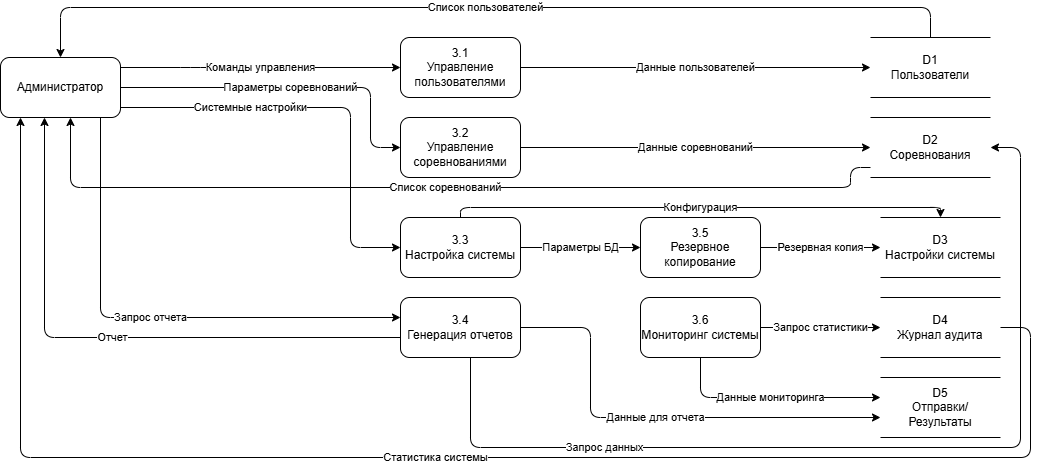

The diagram above was exported from draw.io. Its source (the exported page's mxGraphModel, read from the mxfile embedded in the PNG):
<mxGraphModel dx="1182" dy="657" grid="1" gridSize="10" guides="1" tooltips="1" connect="1" arrows="1" fold="1" page="1" pageScale="1" pageWidth="827" pageHeight="1169" math="0" shadow="0">
  <root>
    <mxCell id="0" />
    <mxCell id="1" parent="0" />
    <mxCell id="sJmP00h4ySTe0WTRQfCf-242" parent="1" style="shape=ext;rounded=1;html=1;whiteSpace=wrap;" value="Администратор" vertex="1">
      <mxGeometry height="60" width="120" x="130" y="380" as="geometry" />
    </mxCell>
    <mxCell id="sJmP00h4ySTe0WTRQfCf-243" parent="1" style="rounded=1;whiteSpace=wrap;html=1;" value="3.1&#10;Управление пользователями" vertex="1">
      <mxGeometry height="60" width="120" x="530" y="360" as="geometry" />
    </mxCell>
    <mxCell id="sJmP00h4ySTe0WTRQfCf-244" parent="1" style="rounded=1;whiteSpace=wrap;html=1;" value="3.2&#10;Управление соревнованиями" vertex="1">
      <mxGeometry height="60" width="120" x="530" y="440" as="geometry" />
    </mxCell>
    <mxCell id="sJmP00h4ySTe0WTRQfCf-245" parent="1" style="rounded=1;whiteSpace=wrap;html=1;" value="3.3&#10;Настройка системы" vertex="1">
      <mxGeometry height="60" width="120" x="530" y="540" as="geometry" />
    </mxCell>
    <mxCell id="sJmP00h4ySTe0WTRQfCf-246" parent="1" style="rounded=1;whiteSpace=wrap;html=1;" value="3.4&#10;Генерация отчетов" vertex="1">
      <mxGeometry height="60" width="120" x="530" y="620" as="geometry" />
    </mxCell>
    <mxCell id="sJmP00h4ySTe0WTRQfCf-247" parent="1" style="rounded=1;whiteSpace=wrap;html=1;" value="3.5&#10;Резервное копирование" vertex="1">
      <mxGeometry height="60" width="120" x="770" y="540" as="geometry" />
    </mxCell>
    <mxCell id="sJmP00h4ySTe0WTRQfCf-248" parent="1" style="rounded=1;whiteSpace=wrap;html=1;" value="3.6&#10;Мониторинг системы" vertex="1">
      <mxGeometry height="60" width="120" x="770" y="620" as="geometry" />
    </mxCell>
    <mxCell id="sJmP00h4ySTe0WTRQfCf-249" parent="1" style="shape=partialRectangle;whiteSpace=wrap;html=1;left=0;right=0;" value="D1&#10;Пользователи" vertex="1">
      <mxGeometry height="60" width="120" x="1000" y="360" as="geometry" />
    </mxCell>
    <mxCell id="sJmP00h4ySTe0WTRQfCf-250" parent="1" style="shape=partialRectangle;whiteSpace=wrap;html=1;left=0;right=0;" value="D2&#10;Соревнования" vertex="1">
      <mxGeometry height="60" width="120" x="1000" y="440" as="geometry" />
    </mxCell>
    <mxCell id="sJmP00h4ySTe0WTRQfCf-251" parent="1" style="shape=partialRectangle;whiteSpace=wrap;html=1;left=0;right=0;" value="D3&#10;Настройки системы" vertex="1">
      <mxGeometry height="60" width="120" x="1010" y="540" as="geometry" />
    </mxCell>
    <mxCell id="sJmP00h4ySTe0WTRQfCf-252" parent="1" style="shape=partialRectangle;whiteSpace=wrap;html=1;left=0;right=0;" value="D4&#10;Журнал аудита" vertex="1">
      <mxGeometry height="60" width="120" x="1010" y="620" as="geometry" />
    </mxCell>
    <mxCell id="sJmP00h4ySTe0WTRQfCf-253" parent="1" style="shape=partialRectangle;whiteSpace=wrap;html=1;left=0;right=0;" value="D5&#10;Отправки/Результаты" vertex="1">
      <mxGeometry height="60" width="120" x="1010" y="700" as="geometry" />
    </mxCell>
    <mxCell id="sJmP00h4ySTe0WTRQfCf-254" edge="1" parent="1" source="sJmP00h4ySTe0WTRQfCf-242" style="endArrow=classic;html=1;edgeStyle=orthogonalEdgeStyle;" target="sJmP00h4ySTe0WTRQfCf-243" value="Команды управления">
      <mxGeometry height="50" relative="1" width="50" as="geometry">
        <Array as="points">
          <mxPoint x="320" y="390" />
          <mxPoint x="320" y="390" />
        </Array>
        <mxPoint x="460" y="510" as="sourcePoint" />
        <mxPoint x="530" y="500" as="targetPoint" />
      </mxGeometry>
    </mxCell>
    <mxCell id="sJmP00h4ySTe0WTRQfCf-255" edge="1" parent="1" source="sJmP00h4ySTe0WTRQfCf-242" style="endArrow=classic;html=1;edgeStyle=orthogonalEdgeStyle;" target="sJmP00h4ySTe0WTRQfCf-244" value="Параметры соревнований">
      <mxGeometry height="50" relative="1" width="50" as="geometry">
        <mxPoint as="offset" />
        <Array as="points">
          <mxPoint x="500" y="410" />
          <mxPoint x="500" y="470" />
        </Array>
        <mxPoint x="460" y="590" as="sourcePoint" />
        <mxPoint x="570" y="590" as="targetPoint" />
      </mxGeometry>
    </mxCell>
    <mxCell id="sJmP00h4ySTe0WTRQfCf-256" edge="1" parent="1" source="sJmP00h4ySTe0WTRQfCf-242" style="endArrow=classic;html=1;edgeStyle=orthogonalEdgeStyle;" target="sJmP00h4ySTe0WTRQfCf-245" value="Системные настройки">
      <mxGeometry height="50" relative="1" width="50" x="-0.381" as="geometry">
        <mxPoint as="offset" />
        <Array as="points">
          <mxPoint x="480" y="430" />
          <mxPoint x="480" y="570" />
        </Array>
        <mxPoint x="460" y="670" as="sourcePoint" />
        <mxPoint x="530" y="660" as="targetPoint" />
      </mxGeometry>
    </mxCell>
    <mxCell id="sJmP00h4ySTe0WTRQfCf-257" edge="1" parent="1" source="sJmP00h4ySTe0WTRQfCf-242" style="endArrow=classic;html=1;edgeStyle=orthogonalEdgeStyle;" target="sJmP00h4ySTe0WTRQfCf-246" value="Запрос отчета">
      <mxGeometry height="50" relative="1" width="50" as="geometry">
        <Array as="points">
          <mxPoint x="230" y="640" />
        </Array>
        <mxPoint x="460" y="750" as="sourcePoint" />
        <mxPoint x="530" y="740" as="targetPoint" />
      </mxGeometry>
    </mxCell>
    <mxCell id="sJmP00h4ySTe0WTRQfCf-258" edge="1" parent="1" source="sJmP00h4ySTe0WTRQfCf-243" style="endArrow=classic;html=1;exitX=1;exitY=0.5;entryX=0;entryY=0.5;edgeStyle=orthogonalEdgeStyle;elbow=vertical;" target="sJmP00h4ySTe0WTRQfCf-249" value="Данные пользователей">
      <mxGeometry height="50" relative="1" width="50" as="geometry">
        <mxPoint x="660" y="510" as="sourcePoint" />
        <mxPoint x="1010" y="500" as="targetPoint" />
      </mxGeometry>
    </mxCell>
    <mxCell id="sJmP00h4ySTe0WTRQfCf-259" edge="1" parent="1" source="sJmP00h4ySTe0WTRQfCf-244" style="endArrow=classic;html=1;edgeStyle=orthogonalEdgeStyle;" target="sJmP00h4ySTe0WTRQfCf-250" value="Данные соревнований">
      <mxGeometry height="50" relative="1" width="50" as="geometry">
        <Array as="points" />
        <mxPoint x="660" y="590" as="sourcePoint" />
        <mxPoint x="1010" y="580" as="targetPoint" />
      </mxGeometry>
    </mxCell>
    <mxCell id="sJmP00h4ySTe0WTRQfCf-260" edge="1" parent="1" source="sJmP00h4ySTe0WTRQfCf-245" style="endArrow=classic;html=1;edgeStyle=orthogonalEdgeStyle;" target="sJmP00h4ySTe0WTRQfCf-251" value="Конфигурация">
      <mxGeometry height="50" relative="1" width="50" as="geometry">
        <Array as="points">
          <mxPoint x="590" y="530" />
          <mxPoint x="1070" y="530" />
        </Array>
        <mxPoint x="660" y="670" as="sourcePoint" />
        <mxPoint x="1010" y="660" as="targetPoint" />
      </mxGeometry>
    </mxCell>
    <mxCell id="sJmP00h4ySTe0WTRQfCf-261" edge="1" parent="1" source="sJmP00h4ySTe0WTRQfCf-245" style="endArrow=classic;html=1;exitX=1;exitY=0.5;entryX=0;entryY=0.5;edgeStyle=orthogonalEdgeStyle;" target="sJmP00h4ySTe0WTRQfCf-247" value="Параметры БД">
      <mxGeometry height="50" relative="1" width="50" as="geometry">
        <mxPoint x="660" y="670" as="sourcePoint" />
        <mxPoint x="770" y="660" as="targetPoint" />
      </mxGeometry>
    </mxCell>
    <mxCell id="sJmP00h4ySTe0WTRQfCf-262" edge="1" parent="1" source="sJmP00h4ySTe0WTRQfCf-246" style="endArrow=classic;html=1;edgeStyle=orthogonalEdgeStyle;" target="sJmP00h4ySTe0WTRQfCf-250" value="Запрос данных">
      <mxGeometry height="50" relative="1" width="50" x="-0.5385" as="geometry">
        <mxPoint as="offset" />
        <Array as="points">
          <mxPoint x="600" y="770" />
          <mxPoint x="1150" y="770" />
          <mxPoint x="1150" y="470" />
        </Array>
        <mxPoint x="660" y="750" as="sourcePoint" />
        <mxPoint x="1010" y="740" as="targetPoint" />
      </mxGeometry>
    </mxCell>
    <mxCell id="sJmP00h4ySTe0WTRQfCf-263" edge="1" parent="1" source="sJmP00h4ySTe0WTRQfCf-246" style="endArrow=classic;html=1;edgeStyle=orthogonalEdgeStyle;" target="sJmP00h4ySTe0WTRQfCf-253" value="Данные для отчета">
      <mxGeometry height="50" relative="1" width="50" as="geometry">
        <Array as="points">
          <mxPoint x="720" y="650" />
          <mxPoint x="720" y="740" />
        </Array>
        <mxPoint x="660" y="750" as="sourcePoint" />
        <mxPoint x="1010" y="820" as="targetPoint" />
      </mxGeometry>
    </mxCell>
    <mxCell id="sJmP00h4ySTe0WTRQfCf-264" edge="1" parent="1" source="sJmP00h4ySTe0WTRQfCf-247" style="endArrow=classic;html=1;edgeStyle=orthogonalEdgeStyle;" target="sJmP00h4ySTe0WTRQfCf-251" value="Резервная копия">
      <mxGeometry height="50" relative="1" width="50" as="geometry">
        <mxPoint x="900" y="670" as="sourcePoint" />
        <mxPoint x="1190" y="660" as="targetPoint" />
      </mxGeometry>
    </mxCell>
    <mxCell id="sJmP00h4ySTe0WTRQfCf-265" edge="1" parent="1" source="sJmP00h4ySTe0WTRQfCf-248" style="endArrow=classic;html=1;edgeStyle=orthogonalEdgeStyle;" target="sJmP00h4ySTe0WTRQfCf-252" value="Запрос статистики">
      <mxGeometry height="50" relative="1" width="50" as="geometry">
        <mxPoint as="offset" />
        <Array as="points">
          <mxPoint x="970" y="650" />
          <mxPoint x="970" y="650" />
        </Array>
        <mxPoint x="900" y="750" as="sourcePoint" />
        <mxPoint x="1010" y="740" as="targetPoint" />
      </mxGeometry>
    </mxCell>
    <mxCell id="sJmP00h4ySTe0WTRQfCf-266" edge="1" parent="1" source="sJmP00h4ySTe0WTRQfCf-248" style="endArrow=classic;html=1;edgeStyle=orthogonalEdgeStyle;" target="sJmP00h4ySTe0WTRQfCf-253" value="Данные мониторинга">
      <mxGeometry height="50" relative="1" width="50" as="geometry">
        <Array as="points">
          <mxPoint x="830" y="720" />
        </Array>
        <mxPoint x="900" y="750" as="sourcePoint" />
        <mxPoint x="1010" y="820" as="targetPoint" />
      </mxGeometry>
    </mxCell>
    <mxCell id="sJmP00h4ySTe0WTRQfCf-267" edge="1" parent="1" source="sJmP00h4ySTe0WTRQfCf-246" style="endArrow=classic;html=1;edgeStyle=orthogonalEdgeStyle;" target="sJmP00h4ySTe0WTRQfCf-242" value="Отчет">
      <mxGeometry height="50" relative="1" width="50" as="geometry">
        <Array as="points">
          <mxPoint x="174" y="660" />
        </Array>
        <mxPoint x="520" y="750" as="sourcePoint" />
        <mxPoint x="390" y="750" as="targetPoint" />
      </mxGeometry>
    </mxCell>
    <mxCell id="sJmP00h4ySTe0WTRQfCf-268" edge="1" parent="1" source="sJmP00h4ySTe0WTRQfCf-252" style="endArrow=classic;html=1;edgeStyle=orthogonalEdgeStyle;" target="sJmP00h4ySTe0WTRQfCf-242" value="Статистика системы">
      <mxGeometry height="50" relative="1" width="50" as="geometry">
        <Array as="points">
          <mxPoint x="1160" y="650" />
          <mxPoint x="1160" y="780" />
          <mxPoint x="150" y="780" />
        </Array>
        <mxPoint x="1000" y="750" as="sourcePoint" />
        <mxPoint x="390" y="780" as="targetPoint" />
      </mxGeometry>
    </mxCell>
    <mxCell id="sJmP00h4ySTe0WTRQfCf-269" edge="1" parent="1" source="sJmP00h4ySTe0WTRQfCf-249" style="endArrow=classic;html=1;edgeStyle=orthogonalEdgeStyle;" target="sJmP00h4ySTe0WTRQfCf-242" value="Список пользователей">
      <mxGeometry height="50" relative="1" width="50" as="geometry">
        <Array as="points">
          <mxPoint x="1060" y="330" />
          <mxPoint x="190" y="330" />
        </Array>
        <mxPoint x="1000" y="510" as="sourcePoint" />
        <mxPoint x="390" y="510" as="targetPoint" />
      </mxGeometry>
    </mxCell>
    <mxCell id="sJmP00h4ySTe0WTRQfCf-270" edge="1" parent="1" source="sJmP00h4ySTe0WTRQfCf-250" style="endArrow=classic;html=1;edgeStyle=orthogonalEdgeStyle;" target="sJmP00h4ySTe0WTRQfCf-242" value="Список соревнований">
      <mxGeometry height="50" relative="1" width="50" as="geometry">
        <Array as="points">
          <mxPoint x="980" y="490" />
          <mxPoint x="980" y="510" />
          <mxPoint x="200" y="510" />
        </Array>
        <mxPoint x="1000" y="590" as="sourcePoint" />
        <mxPoint x="390" y="590" as="targetPoint" />
      </mxGeometry>
    </mxCell>
  </root>
</mxGraphModel>